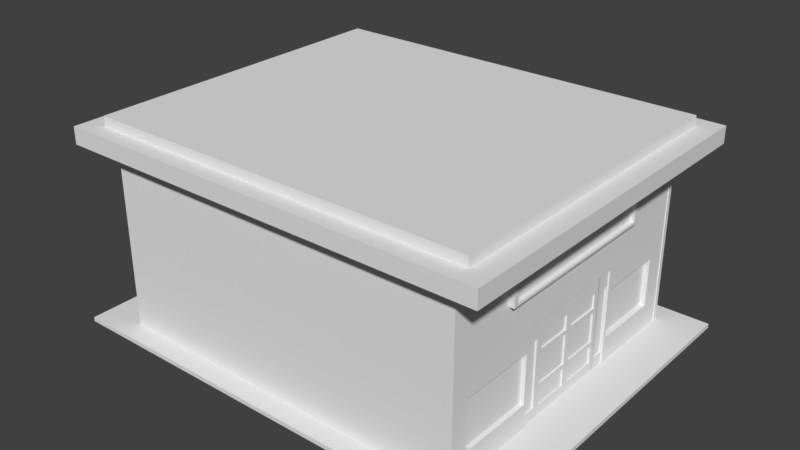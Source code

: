 # Source: loja.blend  (saved by Blender 2.77.0; exported with 4.5.12 LTS)
import bpy
from mathutils import Matrix  # noqa: F401  (used for matrix-valued properties, if any)

bpy.ops.wm.read_factory_settings(use_empty=True)
scene = bpy.context.scene
scene.name = 'Scene'

# ---- collections
col_collection_1 = bpy.data.collections.new('Collection 1'); scene.collection.children.link(col_collection_1)

# ---- materials (node trees are filled in below, after node groups)
mat_material = bpy.data.materials.new('Material')
mat_material.alpha_threshold = 0.0
mat_material.use_transparent_shadow = False
mat_material.roughness = 0.5
mat_material.line_color = (0.0, 0.0, 0.0, 1.0)

# ---- material node trees

# ---- world
world_world = bpy.data.worlds.new('World'); scene.world = world_world
world_world.color = (0.05088, 0.05088, 0.05088)
world_world.use_sun_shadow = False
world_world.sun_shadow_jitter_overblur = 0.0
world_world.cycles.sampling_method = 'MANUAL'

# ---- meshes
me_cube = bpy.data.meshes.new('Cube')
me_cube.from_pydata([(13.64, 10.9, -0.1318), (13.64, -10.9, -0.1318), (-13.64, -10.9, -0.1318), (-13.64, 10.9, -0.1318), (13.64, 10.9, 0.1318), (13.64, -10.9, 0.1318), (-13.64, -10.9, 0.1318), (-13.64, 10.9, 0.1318)], [], [(0, 1, 2, 3), (4, 7, 6, 5), (0, 4, 5, 1), (1, 5, 6, 2), (2, 6, 7, 3), (4, 0, 3, 7)])
me_cube.materials.append(mat_material)
me_cube.use_remesh_preserve_volume = False
me_cube.use_remesh_preserve_attributes = False
me_cube.use_mirror_vertex_groups = False
me_cube.update()
me_cube_016 = bpy.data.meshes.new('Cube.016')
me_cube_016.from_pydata([(-0.1487, 0.07154, 3.101), (-0.1487, 0.07154, -2.616), (0.1487, 0.07154, 3.101), (0.1487, 0.07154, -2.616), (0.1487, 0.07154, 2.011), (0.1487, 0.07154, 0.868), (0.1487, 0.07154, -0.2754), (0.1487, 0.07154, -1.419), (-0.1487, 0.07154, 2.011), (-0.1487, 0.07154, 0.868), (-0.1487, 0.07154, -0.2754), (-0.1487, 0.07154, -1.419), (-0.1487, -0.07672, -2.616), (0.1487, -0.07672, 3.101), (-0.1487, -0.07672, 3.101), (0.1487, -0.07672, -2.616), (-0.1487, -0.07672, 2.011), (-0.1487, -0.07672, 0.868), (-0.1487, -0.07672, -0.2754), (-0.1487, -0.07672, -1.419), (0.1487, -0.07672, 2.011), (0.1487, -0.07672, 0.868), (0.1487, -0.07672, -0.2754), (0.1487, -0.07672, -1.419)], [], [(13, 2, 0, 14), (12, 1, 3, 15), (19, 11, 1, 12), (14, 0, 8, 16), (16, 8, 9, 17), (17, 9, 10, 18), (18, 10, 11, 19), (6, 22, 23, 7), (5, 21, 22, 6), (4, 20, 21, 5), (2, 13, 20, 4), (7, 23, 15, 3), (0, 2, 4, 8), (20, 13, 14, 16), (21, 20, 16, 17), (22, 21, 17, 18), (23, 22, 18, 19), (5, 9, 8, 4), (6, 10, 9, 5), (7, 11, 10, 6), (1, 11, 7, 3), (12, 15, 23, 19)])
me_cube_016.use_remesh_preserve_volume = False
me_cube_016.use_remesh_preserve_attributes = False
me_cube_016.use_mirror_vertex_groups = False
me_cube_016.update()
me_cube_017 = bpy.data.meshes.new('Cube.017')
me_cube_017.from_pydata([(-0.1487, 0.04188, -2.616), (-0.1487, 0.04188, 3.101), (0.1487, 0.04188, -2.616), (0.1487, 0.04188, 3.101), (-0.1487, 0.04188, -1.932), (0.1487, 0.1134, -1.839), (0.1487, 0.1134, 2.213), (-0.1487, 0.04188, 2.306), (0.1487, 0.04188, 2.306), (0.1487, 0.8937, -1.839), (0.1487, 0.8937, 2.213), (0.1487, 0.04188, -1.932), (-0.1487, 0.9652, -2.616), (0.1487, 0.9652, 3.101), (-0.1487, 0.9652, 3.101), (0.1487, 0.9652, -2.616), (-0.1487, 0.9652, 2.306), (-0.1487, 0.9652, 0.868), (-0.1487, 0.9652, -0.2754), (-0.1487, 0.9652, -1.932), (0.1487, 0.9652, 2.306), (0.1487, 0.9652, 0.868), (0.1487, 0.9652, -0.2754), (0.1487, 0.9652, -1.932), (-0.1487, 0.1134, 2.213), (-0.1487, 0.1134, -1.839), (-0.1487, 0.8937, 2.213), (-0.1487, 0.8937, -1.839), (0.05246, 0.1134, 2.213), (0.05246, 0.1134, -1.839), (0.05246, 0.8937, 2.213), (0.05246, 0.8937, -1.839), (-0.03795, 0.8937, 2.213), (-0.03795, 0.8937, -1.839), (-0.03795, 0.1134, 2.213), (-0.03795, 0.1134, -1.839)], [(22, 23), (21, 22), (20, 21), (18, 19), (17, 18), (16, 17)], [(23, 11, 2, 15), (11, 4, 0, 2), (3, 1, 7, 8), (20, 8, 6, 10), (26, 27, 33, 32), (8, 11, 5, 6), (13, 3, 8, 20), (6, 5, 29, 28), (23, 20, 10, 9), (4, 11, 8, 7), (19, 4, 25, 27), (16, 19, 27, 26), (4, 7, 24, 25), (1, 14, 16, 7), (4, 19, 12, 0), (0, 12, 15, 2), (3, 13, 14, 1), (20, 16, 14, 13), (19, 16, 20, 23), (7, 16, 26, 24), (11, 23, 9, 5), (12, 19, 23, 15), (31, 30, 28, 29), (9, 10, 30, 31), (5, 9, 31, 29), (10, 6, 28, 30), (35, 34, 32, 33), (24, 26, 32, 34), (25, 24, 34, 35), (27, 25, 35, 33)])
me_cube_017.use_remesh_preserve_volume = False
me_cube_017.use_remesh_preserve_attributes = False
me_cube_017.use_mirror_vertex_groups = False
me_cube_017.update()
me_cube_015 = bpy.data.meshes.new('Cube.015')
me_cube_015.from_pydata([(-0.1487, -0.07823, -2.616), (-0.1487, -0.07823, 3.101), (0.1487, -0.07823, -2.616), (0.1487, -0.07823, 3.101), (-0.1487, -2.696, 3.101), (-0.1487, -2.696, -2.616), (0.1487, -2.696, 3.101), (0.1487, -2.696, -2.616), (-0.1487, -0.07823, 2.404), (-0.1487, -0.07823, 1.338), (-0.1487, -0.07823, -0.7836), (-0.1487, -0.07823, -2.027), (0.1487, -0.07823, 2.404), (0.1487, -0.07823, 1.338), (0.1487, -0.07823, -0.7836), (0.1487, -0.07823, -2.027), (0.1487, -2.696, 2.404), (0.1487, -2.696, 1.338), (0.1487, -2.696, -0.7836), (0.1487, -2.696, -2.027), (-0.1487, -2.696, 2.404), (-0.1487, -2.696, 1.338), (-0.1487, -2.696, -0.7836), (-0.1487, -2.696, -2.027), (0.1487, -0.2836, 2.32), (0.1487, -0.2836, 1.422), (0.1487, -2.491, 2.32), (0.1487, -2.491, 1.422), (0.1487, -0.2836, 1.172), (0.1487, -0.2836, -0.6171), (0.1487, -2.491, 1.172), (0.1487, -2.491, -0.6171), (0.1487, -0.2836, -0.8811), (0.1487, -0.2836, -1.929), (0.1487, -2.491, -0.8811), (0.1487, -2.491, -1.929), (-0.1487, -0.2319, 2.341), (-0.1487, -0.2319, 1.401), (-0.1487, -2.543, 2.341), (-0.1487, -2.543, 1.401), (-0.1487, -0.2319, 1.214), (-0.1487, -0.2319, -0.659), (-0.1487, -2.543, 1.214), (-0.1487, -2.543, -0.659), (-0.1487, -0.2319, -0.8565), (-0.1487, -0.2319, -1.954), (-0.1487, -2.543, -0.8565), (-0.1487, -2.543, -1.954), (0.04589, -0.2836, 2.32), (0.04589, -0.2836, 1.422), (0.04589, -2.491, 2.32), (0.04589, -2.491, 1.422), (0.04589, -0.2836, 1.172), (0.04589, -0.2836, -0.6171), (0.04589, -2.491, 1.172), (0.04589, -2.491, -0.6171), (0.04589, -0.2836, -0.8811), (0.04589, -0.2836, -1.929), (0.04589, -2.491, -0.8811), (0.04589, -2.491, -1.929), (-0.03537, -0.2319, 2.341), (-0.03537, -0.2319, 1.401), (-0.03537, -2.543, 2.341), (-0.03537, -2.543, 1.401), (-0.03537, -0.2319, 1.214), (-0.03537, -0.2319, -0.659), (-0.03537, -2.543, 1.214), (-0.03537, -2.543, -0.659), (-0.03537, -0.2319, -0.8565), (-0.03537, -0.2319, -1.954), (-0.03537, -2.543, -0.8565), (-0.03537, -2.543, -1.954)], [], [(23, 11, 0, 5), (11, 15, 2, 0), (5, 0, 2, 7), (6, 3, 1, 4), (15, 19, 7, 2), (3, 6, 16, 12), (13, 12, 24, 25), (18, 14, 29, 31), (15, 14, 32, 33), (1, 3, 12, 8), (8, 12, 13, 9), (9, 13, 14, 10), (10, 14, 15, 11), (4, 1, 8, 20), (9, 21, 39, 37), (22, 21, 42, 43), (11, 23, 47, 45), (4, 20, 16, 6), (17, 16, 20, 21), (18, 17, 21, 22), (19, 18, 22, 23), (5, 7, 19, 23), (26, 27, 51, 50), (12, 16, 26, 24), (17, 13, 25, 27), (16, 17, 27, 26), (32, 34, 58, 56), (17, 18, 31, 30), (14, 13, 28, 29), (13, 17, 30, 28), (31, 29, 53, 55), (14, 18, 34, 32), (19, 15, 33, 35), (18, 19, 35, 34), (39, 38, 62, 63), (8, 9, 37, 36), (21, 20, 38, 39), (20, 8, 36, 38), (46, 44, 68, 70), (21, 9, 40, 42), (10, 22, 43, 41), (9, 10, 41, 40), (41, 43, 67, 65), (10, 11, 45, 44), (23, 22, 46, 47), (22, 10, 44, 46), (48, 50, 51, 49), (52, 54, 55, 53), (56, 58, 59, 57), (29, 28, 52, 53), (35, 33, 57, 59), (24, 26, 50, 48), (30, 31, 55, 54), (33, 32, 56, 57), (27, 25, 49, 51), (28, 30, 54, 52), (34, 35, 59, 58), (25, 24, 48, 49), (62, 60, 61, 63), (66, 64, 65, 67), (70, 68, 69, 71), (40, 41, 65, 64), (45, 47, 71, 69), (38, 36, 60, 62), (43, 42, 66, 67), (44, 45, 69, 68), (37, 39, 63, 61), (42, 40, 64, 66), (47, 46, 70, 71), (36, 37, 61, 60)])
me_cube_015.materials.append(None)
me_cube_015.use_remesh_preserve_volume = False
me_cube_015.use_remesh_preserve_attributes = False
me_cube_015.use_mirror_vertex_groups = False
me_cube_015.update()
me_cube_010 = bpy.data.meshes.new('Cube.010')
me_cube_010.from_pydata([(-0.1487, 0.07154, 3.101), (-0.1487, 0.07154, -2.616), (0.1487, 0.07154, 3.101), (0.1487, 0.07154, -2.616), (0.1487, 0.07154, 2.011), (0.1487, 0.07154, 0.868), (0.1487, 0.07154, -0.2754), (0.1487, 0.07154, -1.419), (-0.1487, 0.07154, 2.011), (-0.1487, 0.07154, 0.868), (-0.1487, 0.07154, -0.2754), (-0.1487, 0.07154, -1.419), (-0.1487, -0.07672, -2.616), (0.1487, -0.07672, 3.101), (-0.1487, -0.07672, 3.101), (0.1487, -0.07672, -2.616), (-0.1487, -0.07672, 2.011), (-0.1487, -0.07672, 0.868), (-0.1487, -0.07672, -0.2754), (-0.1487, -0.07672, -1.419), (0.1487, -0.07672, 2.011), (0.1487, -0.07672, 0.868), (0.1487, -0.07672, -0.2754), (0.1487, -0.07672, -1.419)], [], [(13, 2, 0, 14), (12, 1, 3, 15), (19, 11, 1, 12), (14, 0, 8, 16), (16, 8, 9, 17), (17, 9, 10, 18), (18, 10, 11, 19), (6, 22, 23, 7), (5, 21, 22, 6), (4, 20, 21, 5), (2, 13, 20, 4), (7, 23, 15, 3), (0, 2, 4, 8), (20, 13, 14, 16), (21, 20, 16, 17), (22, 21, 17, 18), (23, 22, 18, 19), (5, 9, 8, 4), (6, 10, 9, 5), (7, 11, 10, 6), (1, 11, 7, 3), (12, 15, 23, 19)])
me_cube_010.use_remesh_preserve_volume = False
me_cube_010.use_remesh_preserve_attributes = False
me_cube_010.use_mirror_vertex_groups = False
me_cube_010.update()
me_cube_008 = bpy.data.meshes.new('Cube.008')
me_cube_008.from_pydata([(-0.1487, 2.69, -2.616), (-0.1487, 2.69, 3.101), (0.1487, 2.69, -2.616), (0.1487, 2.69, 3.101), (-0.1487, 0.07154, 3.101), (-0.1487, 0.07154, -2.616), (0.1487, 0.07154, 3.101), (0.1487, 0.07154, -2.616), (-0.1487, 2.69, 2.404), (-0.1487, 2.69, 1.338), (-0.1487, 2.69, -0.7836), (-0.1487, 2.69, -2.027), (0.1487, 2.69, 2.404), (0.1487, 2.69, 1.338), (0.1487, 2.69, -0.7836), (0.1487, 2.69, -2.027), (0.1487, 0.07154, 2.404), (0.1487, 0.07154, 1.338), (0.1487, 0.07154, -0.7836), (0.1487, 0.07154, -2.027), (-0.1487, 0.07154, 2.404), (-0.1487, 0.07154, 1.338), (-0.1487, 0.07154, -0.7836), (-0.1487, 0.07154, -2.027), (0.1487, 2.484, 2.32), (0.1487, 2.484, 1.422), (0.1487, 0.2769, 2.32), (0.1487, 0.2769, 1.422), (0.1487, 2.484, 1.172), (0.1487, 2.484, -0.6171), (0.1487, 0.2769, 1.172), (0.1487, 0.2769, -0.6171), (0.1487, 2.484, -0.8811), (0.1487, 2.484, -1.929), (0.1487, 0.2769, -0.8811), (0.1487, 0.2769, -1.929), (-0.1487, 2.536, 2.341), (-0.1487, 2.536, 1.401), (-0.1487, 0.2252, 2.341), (-0.1487, 0.2252, 1.401), (-0.1487, 2.536, 1.214), (-0.1487, 2.536, -0.659), (-0.1487, 0.2252, 1.214), (-0.1487, 0.2252, -0.659), (-0.1487, 2.536, -0.8565), (-0.1487, 2.536, -1.954), (-0.1487, 0.2252, -0.8565), (-0.1487, 0.2252, -1.954), (0.04589, 2.484, 2.32), (0.04589, 2.484, 1.422), (0.04589, 0.2769, 2.32), (0.04589, 0.2769, 1.422), (0.04589, 2.484, 1.172), (0.04589, 2.484, -0.6171), (0.04589, 0.2769, 1.172), (0.04589, 0.2769, -0.6171), (0.04589, 2.484, -0.8811), (0.04589, 2.484, -1.929), (0.04589, 0.2769, -0.8811), (0.04589, 0.2769, -1.929), (-0.03537, 2.536, 2.341), (-0.03537, 2.536, 1.401), (-0.03537, 0.2252, 2.341), (-0.03537, 0.2252, 1.401), (-0.03537, 2.536, 1.214), (-0.03537, 2.536, -0.659), (-0.03537, 0.2252, 1.214), (-0.03537, 0.2252, -0.659), (-0.03537, 2.536, -0.8565), (-0.03537, 2.536, -1.954), (-0.03537, 0.2252, -0.8565), (-0.03537, 0.2252, -1.954)], [], [(23, 11, 0, 5), (11, 15, 2, 0), (5, 0, 2, 7), (6, 3, 1, 4), (15, 19, 7, 2), (3, 6, 16, 12), (13, 12, 24, 25), (18, 14, 29, 31), (15, 14, 32, 33), (1, 3, 12, 8), (8, 12, 13, 9), (9, 13, 14, 10), (10, 14, 15, 11), (4, 1, 8, 20), (9, 21, 39, 37), (22, 21, 42, 43), (11, 23, 47, 45), (4, 20, 16, 6), (17, 16, 20, 21), (18, 17, 21, 22), (19, 18, 22, 23), (5, 7, 19, 23), (26, 27, 51, 50), (12, 16, 26, 24), (17, 13, 25, 27), (16, 17, 27, 26), (32, 34, 58, 56), (17, 18, 31, 30), (14, 13, 28, 29), (13, 17, 30, 28), (31, 29, 53, 55), (14, 18, 34, 32), (19, 15, 33, 35), (18, 19, 35, 34), (39, 38, 62, 63), (8, 9, 37, 36), (21, 20, 38, 39), (20, 8, 36, 38), (46, 44, 68, 70), (21, 9, 40, 42), (10, 22, 43, 41), (9, 10, 41, 40), (41, 43, 67, 65), (10, 11, 45, 44), (23, 22, 46, 47), (22, 10, 44, 46), (48, 50, 51, 49), (52, 54, 55, 53), (56, 58, 59, 57), (29, 28, 52, 53), (35, 33, 57, 59), (24, 26, 50, 48), (30, 31, 55, 54), (33, 32, 56, 57), (27, 25, 49, 51), (28, 30, 54, 52), (34, 35, 59, 58), (25, 24, 48, 49), (62, 60, 61, 63), (66, 64, 65, 67), (70, 68, 69, 71), (40, 41, 65, 64), (45, 47, 71, 69), (38, 36, 60, 62), (43, 42, 66, 67), (44, 45, 69, 68), (37, 39, 63, 61), (42, 40, 64, 66), (47, 46, 70, 71), (36, 37, 61, 60)])
me_cube_008.materials.append(None)
me_cube_008.use_remesh_preserve_volume = False
me_cube_008.use_remesh_preserve_attributes = False
me_cube_008.use_mirror_vertex_groups = False
me_cube_008.update()
me_cube_009 = bpy.data.meshes.new('Cube.009')
me_cube_009.from_pydata([(-0.1487, -1.0, -2.616), (-0.1487, -1.0, 3.101), (0.1487, -1.0, -2.616), (0.1487, -1.0, 3.101), (-0.1487, -1.0, -1.932), (0.1487, -0.9285, -1.839), (0.1487, -0.9285, 2.213), (-0.1487, -1.0, 2.306), (0.1487, -1.0, 2.306), (0.1487, -0.1482, -1.839), (0.1487, -0.1482, 2.213), (0.1487, -1.0, -1.932), (-0.1487, -0.07672, -2.616), (0.1487, -0.07672, 3.101), (-0.1487, -0.07672, 3.101), (0.1487, -0.07672, -2.616), (-0.1487, -0.07672, 2.306), (-0.1487, -0.07672, 0.868), (-0.1487, -0.07672, -0.2754), (-0.1487, -0.07672, -1.932), (0.1487, -0.07672, 2.306), (0.1487, -0.07672, 0.868), (0.1487, -0.07672, -0.2754), (0.1487, -0.07672, -1.932), (-0.1487, -0.9285, 2.213), (-0.1487, -0.9285, -1.839), (-0.1487, -0.1482, 2.213), (-0.1487, -0.1482, -1.839), (0.05246, -0.9285, 2.213), (0.05246, -0.9285, -1.839), (0.05246, -0.1482, 2.213), (0.05246, -0.1482, -1.839), (-0.03795, -0.1482, 2.213), (-0.03795, -0.1482, -1.839), (-0.03795, -0.9285, 2.213), (-0.03795, -0.9285, -1.839)], [(22, 23), (21, 22), (20, 21), (18, 19), (17, 18), (16, 17)], [(23, 11, 2, 15), (11, 4, 0, 2), (3, 1, 7, 8), (20, 8, 6, 10), (26, 27, 33, 32), (8, 11, 5, 6), (13, 3, 8, 20), (6, 5, 29, 28), (23, 20, 10, 9), (4, 11, 8, 7), (19, 4, 25, 27), (16, 19, 27, 26), (4, 7, 24, 25), (1, 14, 16, 7), (4, 19, 12, 0), (0, 12, 15, 2), (3, 13, 14, 1), (20, 16, 14, 13), (19, 16, 20, 23), (7, 16, 26, 24), (11, 23, 9, 5), (12, 19, 23, 15), (31, 30, 28, 29), (9, 10, 30, 31), (5, 9, 31, 29), (10, 6, 28, 30), (35, 34, 32, 33), (24, 26, 32, 34), (25, 24, 34, 35), (27, 25, 35, 33)])
me_cube_009.use_remesh_preserve_volume = False
me_cube_009.use_remesh_preserve_attributes = False
me_cube_009.use_mirror_vertex_groups = False
me_cube_009.update()
me_cube_019 = bpy.data.meshes.new('Cube.019')
me_cube_019.from_pydata([(-0.7549, -1.601, -0.5889), (-0.7549, -1.601, 0.5889), (-0.7549, 1.601, -0.5889), (-0.7549, 1.601, 0.5889), (0.7549, -1.601, -0.5889), (0.7549, -1.601, 0.5889), (0.7549, 1.601, -0.5889), (0.7549, 1.601, 0.5889), (-0.7549, -1.507, 0.5889), (-0.7549, 1.507, 0.5889), (-0.7549, 1.507, -0.5889), (-0.7549, -1.507, -0.5889), (0.7549, 1.507, 0.5889), (0.7549, -1.507, 0.5889), (0.7549, -1.507, -0.5889), (0.7549, 1.507, -0.5889), (-0.6574, 1.601, 0.5889), (0.6574, 1.601, 0.5889), (0.6574, 1.601, -0.5889), (-0.6574, 1.601, -0.5889), (0.6574, -1.601, 0.5889), (-0.6574, -1.601, 0.5889), (-0.6574, -1.601, -0.5889), (0.6574, -1.601, -0.5889), (0.6574, -1.507, 0.5889), (-0.6574, -1.507, 0.5889), (0.6574, 1.507, 0.5889), (-0.6574, 1.507, 0.5889), (-0.6574, -1.507, -0.5889), (0.6574, -1.507, -0.5889), (-0.6574, 1.507, -0.5889), (0.6574, 1.507, -0.5889), (-0.7549, -1.601, 0.495), (-0.7549, 1.601, 0.495), (0.7549, 1.601, 0.495), (0.7549, -1.601, 0.495), (0.7549, 1.507, 0.495), (0.7549, -1.507, 0.495), (-0.7549, -1.507, 0.495), (-0.7549, 1.507, 0.495), (0.6574, -1.601, 0.495), (-0.6574, -1.601, 0.495), (-0.6574, 1.601, 0.495), (0.6574, 1.601, 0.495), (-0.7549, 1.507, 2.239), (-0.7549, 1.601, 2.239), (0.6574, 1.601, 2.239), (0.7549, 1.601, 2.239), (0.7549, -1.507, 2.239), (0.7549, -1.601, 2.239), (-0.6574, -1.601, 2.239), (-0.7549, -1.601, 2.239), (-0.7549, -1.507, 2.239), (0.7549, 1.507, 2.239), (-0.6574, -1.507, 2.239), (-0.6574, 1.507, 2.239), (-0.6574, 1.601, 2.239), (0.6574, -1.601, 2.239), (0.6574, -1.507, 2.239), (0.6574, 1.507, 2.239), (-0.7549, -2.514, 0.495), (-0.7549, -2.514, 0.5889), (-0.6574, -2.514, 0.5889), (0.7549, -2.514, 0.5889), (0.6574, -2.514, 0.5889), (0.7549, -2.514, 0.495), (0.6574, -2.514, 0.495), (-0.6574, -2.514, 0.495), (-0.7549, 0.766, 0.5889), (-0.7549, 1.405, 0.5889), (-0.7549, 1.405, -0.5889), (-0.7549, 0.766, -0.5889), (0.7549, 1.405, 0.5889), (0.7549, 0.766, 0.5889), (0.7549, 0.766, -0.5889), (0.7549, 1.405, -0.5889), (-0.6574, 1.405, -0.5889), (-0.6574, 0.766, -0.5889), (0.6574, 1.405, -0.5889), (0.6574, 0.766, -0.5889), (0.6574, 1.405, 0.5889), (0.6574, 0.766, 0.5889), (-0.6574, 1.405, 0.5889), (-0.6574, 0.766, 0.5889), (-0.7549, 1.405, 0.495), (-0.7549, 0.766, 0.495), (0.7549, 0.766, 0.495), (0.7549, 1.405, 0.495), (0.6418, 1.397, 0.4712), (0.6418, 0.7736, 0.4712), (-0.6418, 1.397, 0.4712), (-0.6418, 0.7736, 0.4712)], [], [(39, 33, 2, 10), (43, 34, 6, 18), (37, 35, 4, 14), (41, 32, 0, 22), (31, 18, 6, 15), (5, 13, 48, 49), (21, 25, 54, 50), (82, 27, 9, 69), (23, 29, 14, 4), (78, 31, 15, 75), (34, 36, 15, 6), (86, 37, 14, 74), (32, 38, 11, 0), (84, 39, 10, 70), (70, 10, 30, 76), (76, 30, 31, 78), (0, 11, 28, 22), (22, 28, 29, 23), (72, 12, 26, 80), (80, 26, 27, 82), (13, 24, 58, 48), (20, 24, 25, 21), (9, 27, 55, 44), (26, 17, 16, 27), (10, 2, 19, 30), (30, 19, 18, 31), (35, 40, 23, 4), (40, 41, 22, 23), (33, 42, 19, 2), (42, 43, 18, 19), (16, 17, 43, 42), (3, 16, 42, 33), (20, 21, 41, 40), (1, 32, 60, 61), (69, 9, 39, 84), (1, 8, 38, 32), (73, 13, 37, 86), (7, 12, 36, 34), (20, 40, 66, 64), (13, 5, 35, 37), (17, 7, 34, 43), (9, 3, 33, 39), (55, 56, 45, 44), (50, 54, 52, 51), (49, 48, 58, 57), (53, 47, 46, 59), (17, 26, 59, 46), (3, 9, 44, 45), (26, 12, 53, 59), (27, 16, 56, 55), (12, 7, 47, 53), (20, 5, 49, 57), (1, 21, 50, 51), (7, 17, 46, 47), (8, 1, 51, 52), (25, 8, 52, 54), (24, 20, 57, 58), (16, 3, 45, 56), (63, 64, 66, 65), (62, 61, 60, 67), (40, 35, 65, 66), (32, 41, 67, 60), (41, 21, 62, 67), (21, 1, 61, 62), (5, 20, 64, 63), (35, 5, 63, 65), (12, 72, 87, 36), (72, 73, 86, 87), (8, 68, 85, 38), (68, 69, 84, 85), (24, 81, 83, 25), (80, 82, 90, 88), (13, 73, 81, 24), (73, 72, 80, 81), (28, 77, 79, 29), (77, 76, 78, 79), (11, 71, 77, 28), (71, 70, 76, 77), (38, 85, 71, 11), (85, 84, 70, 71), (36, 87, 75, 15), (87, 86, 74, 75), (29, 79, 74, 14), (79, 78, 75, 74), (25, 83, 68, 8), (83, 82, 69, 68), (89, 88, 90, 91), (82, 83, 91, 90), (81, 80, 88, 89), (83, 81, 89, 91)])
me_cube_019.use_remesh_preserve_volume = False
me_cube_019.use_remesh_preserve_attributes = False
me_cube_019.use_mirror_vertex_groups = False
me_cube_019.update()
me_cube_022 = bpy.data.meshes.new('Cube.022')
me_cube_022.from_pydata([(-0.1634, -1.211, -1.513), (-1.079, -0.3508, 1.58), (-0.2831, -1.098, -1.58), (-1.198, -0.2383, 1.513), (1.198, 0.2383, -1.513), (0.2831, 1.098, 1.58), (1.079, 0.3508, -1.58), (0.1634, 1.211, 1.513)], [], [(1, 3, 2, 0), (3, 7, 6, 2), (7, 5, 4, 6), (5, 1, 0, 4), (0, 2, 6, 4), (5, 7, 3, 1)])
me_cube_022.use_remesh_preserve_volume = False
me_cube_022.use_remesh_preserve_attributes = False
me_cube_022.use_mirror_vertex_groups = False
me_cube_022.update()
me_cube_021 = bpy.data.meshes.new('Cube.021')
me_cube_021.from_pydata([(-0.12, -0.4298, -0.1334), (-0.12, -0.4298, 0.1334), (-0.12, 0.4298, -0.1334), (-0.12, 0.4298, 0.1334), (0.12, -0.4298, -0.1334), (0.12, -0.4298, 0.1334), (0.12, 0.4298, -0.1334), (0.12, 0.4298, 0.1334), (-0.12, -0.2575, 0.1334), (-0.12, -0.08556, 0.1334), (-0.12, 0.08636, 0.1334), (-0.12, 0.2583, 0.1334), (-0.12, 0.2583, -0.1334), (-0.12, 0.08636, -0.1334), (-0.12, -0.08556, -0.1334), (-0.12, -0.2575, -0.1334), (0.12, 0.2583, 0.1334), (0.12, 0.08636, 0.1334), (0.12, -0.08556, 0.1334), (0.12, -0.2575, 0.1334), (0.12, -0.2575, -0.1334), (0.12, -0.08556, -0.1334), (0.12, 0.08636, -0.1334), (0.12, 0.2583, -0.1334), (-0.03442, -0.1962, 0.1334), (-0.03442, -0.1469, 0.1334), (0.03442, -0.1469, 0.1334), (0.03442, -0.1962, 0.1334), (-0.03442, -0.02425, 0.1334), (-0.03442, 0.02504, 0.1334), (0.03442, 0.02504, 0.1334), (0.03442, -0.02425, 0.1334), (-0.03442, 0.1477, 0.1334), (-0.03442, 0.197, 0.1334), (0.03442, 0.197, 0.1334), (0.03442, 0.1477, 0.1334), (-0.03442, -0.1962, 0.3496), (-0.03442, -0.1469, 0.3496), (0.03442, -0.1469, 0.3496), (0.03442, -0.1962, 0.3496), (-0.03442, -0.02425, 0.3496), (-0.03442, 0.02504, 0.3496), (0.03442, 0.02504, 0.3496), (0.03442, -0.02425, 0.3496), (-0.03442, 0.1477, 0.3496), (-0.03442, 0.197, 0.3496), (0.03442, 0.197, 0.3496), (0.03442, 0.1477, 0.3496), (-0.04157, -0.2013, 0.3692), (-0.04157, -0.1418, 0.3692), (0.04157, -0.1418, 0.3692), (0.04157, -0.2013, 0.3692), (-0.04157, -0.02938, 0.3692), (-0.04157, 0.03017, 0.3692), (0.04157, 0.03017, 0.3692), (0.04157, -0.02938, 0.3692), (-0.04157, 0.1425, 0.3692), (-0.04157, 0.2021, 0.3692), (0.04157, 0.2021, 0.3692), (0.04157, 0.1425, 0.3692), (-0.05037, -0.2076, 0.3887), (-0.05037, -0.1355, 0.3887), (0.05037, -0.1355, 0.3887), (0.05037, -0.2076, 0.3887), (-0.05037, -0.03568, 0.3887), (-0.05037, 0.03647, 0.3887), (0.05037, 0.03647, 0.3887), (0.05037, -0.03568, 0.3887), (-0.05037, 0.1362, 0.3887), (-0.05037, 0.2084, 0.3887), (0.05037, 0.2084, 0.3887), (0.05037, 0.1362, 0.3887), (-0.0587, -0.2136, 0.4178), (-0.0587, -0.1295, 0.4178), (0.0587, -0.1295, 0.4178), (0.0587, -0.2136, 0.4178), (-0.0587, -0.04164, 0.4178), (-0.0587, 0.04244, 0.4178), (0.0587, 0.04244, 0.4178), (0.0587, -0.04164, 0.4178), (-0.0587, 0.1303, 0.4178), (-0.0587, 0.2144, 0.4178), (0.0587, 0.2144, 0.4178), (0.0587, 0.1303, 0.4178), (-0.06624, -0.219, 0.4483), (-0.06624, -0.1241, 0.4483), (0.06624, -0.1241, 0.4483), (0.06624, -0.219, 0.4483), (-0.06624, -0.04705, 0.4483), (-0.06624, 0.04784, 0.4483), (0.06624, 0.04784, 0.4483), (0.06624, -0.04705, 0.4483), (-0.06624, 0.1249, 0.4483), (-0.06624, 0.2198, 0.4483), (0.06624, 0.2198, 0.4483), (0.06624, 0.1249, 0.4483), (-0.06624, -0.219, 0.6398), (-0.06624, -0.1241, 0.6398), (0.06624, -0.1241, 0.6398), (0.06624, -0.219, 0.6398), (-0.06624, -0.04705, 0.6398), (-0.06624, 0.04784, 0.6398), (0.06624, 0.04784, 0.6398), (0.06624, -0.04705, 0.6398), (-0.06624, 0.1249, 0.6398), (-0.06624, 0.2198, 0.6398), (0.06624, 0.2198, 0.6398), (0.06624, 0.1249, 0.6398), (-0.0534, -0.2098, 0.6637), (-0.0534, -0.1333, 0.6637), (0.0534, -0.1333, 0.6637), (0.0534, -0.2098, 0.6637), (-0.0534, -0.03785, 0.6637), (-0.0534, 0.03864, 0.6637), (0.0534, 0.03864, 0.6637), (0.0534, -0.03785, 0.6637), (-0.0534, 0.1341, 0.6637), (-0.0534, 0.2106, 0.6637), (0.0534, 0.2106, 0.6637), (0.0534, 0.1341, 0.6637), (-0.03794, -0.1987, 0.6817), (-0.03794, -0.1444, 0.6817), (0.03794, -0.1444, 0.6817), (0.03794, -0.1987, 0.6817), (-0.03794, -0.02677, 0.6817), (-0.03794, 0.02757, 0.6817), (0.03794, 0.02757, 0.6817), (0.03794, -0.02677, 0.6817), (-0.03794, 0.1451, 0.6817), (-0.03794, 0.1995, 0.6817), (0.03794, 0.1995, 0.6817), (0.03794, 0.1451, 0.6817)], [], [(11, 3, 2, 12), (3, 7, 6, 2), (19, 5, 4, 20), (5, 1, 0, 4), (12, 2, 6, 23), (16, 7, 3, 11), (5, 19, 8, 1), (8, 19, 27, 24), (18, 17, 30, 31), (11, 10, 32, 33), (0, 15, 20, 4), (15, 14, 21, 20), (14, 13, 22, 21), (13, 12, 23, 22), (7, 16, 23, 6), (16, 17, 22, 23), (17, 18, 21, 22), (18, 19, 20, 21), (1, 8, 15, 0), (8, 9, 14, 15), (9, 10, 13, 14), (10, 11, 12, 13), (27, 26, 38, 39), (9, 8, 24, 25), (18, 9, 25, 26), (19, 18, 26, 27), (32, 35, 47, 44), (9, 18, 31, 28), (10, 9, 28, 29), (17, 10, 29, 30), (30, 29, 41, 42), (16, 11, 33, 34), (17, 16, 34, 35), (10, 17, 35, 32), (39, 38, 50, 51), (46, 45, 57, 58), (41, 40, 52, 53), (29, 28, 40, 41), (34, 33, 45, 46), (24, 27, 39, 36), (31, 30, 42, 43), (33, 32, 44, 45), (26, 25, 37, 38), (28, 31, 43, 40), (35, 34, 46, 47), (25, 24, 36, 37), (58, 57, 69, 70), (53, 52, 64, 65), (54, 53, 65, 66), (45, 44, 56, 57), (43, 42, 54, 55), (36, 39, 51, 48), (47, 46, 58, 59), (40, 43, 55, 52), (38, 37, 49, 50), (44, 47, 59, 56), (37, 36, 48, 49), (42, 41, 53, 54), (65, 64, 76, 77), (66, 65, 77, 78), (61, 60, 72, 73), (51, 50, 62, 63), (57, 56, 68, 69), (55, 54, 66, 67), (48, 51, 63, 60), (59, 58, 70, 71), (52, 55, 67, 64), (50, 49, 61, 62), (56, 59, 71, 68), (49, 48, 60, 61), (78, 77, 89, 90), (73, 72, 84, 85), (80, 83, 95, 92), (70, 69, 81, 82), (63, 62, 74, 75), (69, 68, 80, 81), (67, 66, 78, 79), (60, 63, 75, 72), (71, 70, 82, 83), (64, 67, 79, 76), (62, 61, 73, 74), (68, 71, 83, 80), (85, 84, 96, 97), (92, 95, 107, 104), (86, 85, 97, 98), (77, 76, 88, 89), (82, 81, 93, 94), (75, 74, 86, 87), (81, 80, 92, 93), (79, 78, 90, 91), (72, 75, 87, 84), (83, 82, 94, 95), (76, 79, 91, 88), (74, 73, 85, 86), (97, 96, 108, 109), (104, 107, 119, 116), (98, 97, 109, 110), (90, 89, 101, 102), (89, 88, 100, 101), (94, 93, 105, 106), (87, 86, 98, 99), (93, 92, 104, 105), (91, 90, 102, 103), (84, 87, 99, 96), (95, 94, 106, 107), (88, 91, 103, 100), (116, 119, 131, 128), (110, 109, 121, 122), (112, 115, 127, 124), (102, 101, 113, 114), (101, 100, 112, 113), (106, 105, 117, 118), (99, 98, 110, 111), (105, 104, 116, 117), (103, 102, 114, 115), (96, 99, 111, 108), (107, 106, 118, 119), (100, 103, 115, 112), (123, 122, 121, 120), (127, 126, 125, 124), (131, 130, 129, 128), (109, 108, 120, 121), (114, 113, 125, 126), (113, 112, 124, 125), (118, 117, 129, 130), (111, 110, 122, 123), (117, 116, 128, 129), (115, 114, 126, 127), (108, 111, 123, 120), (119, 118, 130, 131)])
me_cube_021.use_remesh_preserve_volume = False
me_cube_021.use_remesh_preserve_attributes = False
me_cube_021.use_mirror_vertex_groups = False
me_cube_021.update()
me_cube_020 = bpy.data.meshes.new('Cube.020')
me_cube_020.from_pydata([(-1.0, -1.777, -0.3137), (0.3333, -1.777, 0.4631), (-1.0, 1.77, -0.3137), (0.0, 1.77, 0.534), (1.0, -1.777, -0.3137), (0.0, -1.777, 0.534), (1.0, 1.77, -0.3137), (0.6667, -1.777, 0.1805), (0.3333, 1.77, 0.4631), (0.6667, 1.77, 0.1805), (-0.3333, 1.77, 0.4631), (-0.6667, 1.77, 0.1805), (-0.6667, -1.777, 0.1805), (-0.3333, -1.777, 0.4631), (-1.0, -1.738, -0.3137), (0.3333, -1.738, 0.4631), (1.0, -1.738, -0.3137), (0.0, -1.738, 0.534), (0.6667, -1.738, 0.1805), (-0.3333, -1.738, 0.4631), (-0.6667, -1.738, 0.1805), (0.3333, 1.713, 0.4631), (1.0, 1.713, -0.3137), (0.6667, 1.713, 0.1805), (-1.0, 1.713, -0.3137), (0.0, 1.713, 0.534), (-0.3333, 1.713, 0.4631), (-0.6667, 1.713, 0.1805), (0.9257, 1.77, -0.3137), (0.9257, -1.777, -0.3137), (0.9257, -1.738, -0.3137), (0.9257, 1.713, -0.3137), (-0.9376, 1.77, -0.3137), (-0.9376, -1.777, -0.3137), (-0.9376, -1.738, -0.3137), (-0.9376, 1.713, -0.3137)], [], [(27, 11, 2, 24), (3, 8, 9, 6, 28, 32, 2, 11, 10), (18, 7, 4, 16), (5, 13, 12, 0, 33, 29, 4, 7, 1), (31, 28, 6, 22), (17, 5, 1, 15), (15, 1, 7, 18), (25, 3, 10, 26), (26, 10, 11, 27), (13, 19, 20, 12), (5, 17, 19, 13), (21, 15, 18, 23), (25, 17, 15, 21), (29, 30, 16, 4), (23, 18, 16, 22), (12, 20, 14, 0), (9, 23, 22, 6), (3, 25, 21, 8), (8, 21, 23, 9), (19, 26, 27, 20), (17, 25, 26, 19), (30, 31, 22, 16), (20, 27, 24, 14), (33, 34, 30, 29), (35, 32, 28, 31), (24, 2, 32, 35), (0, 14, 34, 33), (14, 24, 35, 34)])
me_cube_020.use_remesh_preserve_volume = False
me_cube_020.use_remesh_preserve_attributes = False
me_cube_020.use_mirror_vertex_groups = False
me_cube_020.update()
me_cylinder_002 = bpy.data.meshes.new('Cylinder.002')
me_cylinder_002.from_pydata([(-0.02912, 0.6125, -2.199e-09), (0.02912, 0.6125, 2.199e-09), (-0.02912, 0.5304, -0.3062), (0.02912, 0.5304, -0.3062), (-0.02912, 0.3062, -0.5304), (0.02912, 0.3062, -0.5304), (-0.02912, -2.677e-08, -0.6125), (0.02912, -2.677e-08, -0.6125), (-0.02912, -0.3062, -0.5304), (0.02912, -0.3062, -0.5304), (-0.02912, -0.5304, -0.3062), (0.02912, -0.5304, -0.3062), (-0.02912, -0.6125, -9.468e-08), (0.02912, -0.6125, -9.028e-08), (-0.02912, -0.5304, 0.3062), (0.02912, -0.5304, 0.3062), (-0.02912, -0.3062, 0.5304), (0.02912, -0.3062, 0.5304), (-0.02912, -2.847e-07, 0.6125), (0.02912, -2.847e-07, 0.6125), (-0.02912, 0.3062, 0.5304), (0.02912, 0.3062, 0.5304), (-0.02912, 0.5304, 0.3062), (0.02912, 0.5304, 0.3062), (0.004362, 0.4737, -0.2735), (0.004362, 0.547, 1.964e-09), (0.004363, 0.2735, -0.4737), (0.004363, -2.391e-08, -0.547), (0.004363, -0.2735, -0.4737), (0.004362, -0.4737, -0.2735), (0.004362, -0.547, -8.064e-08), (0.004362, -0.4737, 0.2735), (0.004362, -0.2735, 0.4737), (0.004362, -2.543e-07, 0.547), (0.004362, 0.2735, 0.4737), (0.004362, 0.4737, 0.2735), (-0.002767, 0.547, -1.964e-09), (-0.002767, 0.4737, -0.2735), (-0.002767, 0.2735, -0.4737), (-0.002767, -2.391e-08, -0.547), (-0.002767, -0.2735, -0.4737), (-0.002767, -0.4737, -0.2735), (-0.002767, -0.547, -8.456e-08), (-0.002767, -0.4737, 0.2735), (-0.002767, -0.2735, 0.4737), (-0.002767, -2.543e-07, 0.547), (-0.002767, 0.2735, 0.4737), (-0.002767, 0.4737, 0.2735)], [], [(0, 1, 3, 2), (2, 3, 5, 4), (4, 5, 7, 6), (6, 7, 9, 8), (8, 9, 11, 10), (10, 11, 13, 12), (12, 13, 15, 14), (14, 15, 17, 16), (16, 17, 19, 18), (18, 19, 21, 20), (17, 15, 31, 32), (20, 21, 23, 22), (22, 23, 1, 0), (8, 10, 41, 40), (24, 25, 35, 34, 33, 32, 31, 30, 29, 28, 27, 26), (15, 13, 30, 31), (13, 11, 29, 30), (11, 9, 28, 29), (9, 7, 27, 28), (1, 23, 35, 25), (3, 1, 25, 24), (7, 5, 26, 27), (23, 21, 34, 35), (5, 3, 24, 26), (21, 19, 33, 34), (19, 17, 32, 33), (36, 37, 38, 39, 40, 41, 42, 43, 44, 45, 46, 47), (6, 8, 40, 39), (22, 0, 36, 47), (0, 2, 37, 36), (4, 6, 39, 38), (20, 22, 47, 46), (2, 4, 38, 37), (18, 20, 46, 45), (16, 18, 45, 44), (14, 16, 44, 43), (12, 14, 43, 42), (10, 12, 42, 41)])
me_cylinder_002.use_remesh_preserve_volume = False
me_cylinder_002.use_remesh_preserve_attributes = False
me_cylinder_002.use_mirror_vertex_groups = False
me_cylinder_002.update()
me_cylinder_003 = bpy.data.meshes.new('Cylinder.003')
me_cylinder_003.from_pydata([(-0.02912, 0.6125, -2.199e-09), (0.02912, 0.6125, 2.199e-09), (-0.02912, 0.5304, -0.3062), (0.02912, 0.5304, -0.3062), (-0.02912, 0.3062, -0.5304), (0.02912, 0.3062, -0.5304), (-0.02912, -2.677e-08, -0.6125), (0.02912, -2.677e-08, -0.6125), (-0.02912, -0.3062, -0.5304), (0.02912, -0.3062, -0.5304), (-0.02912, -0.5304, -0.3062), (0.02912, -0.5304, -0.3062), (-0.02912, -0.6125, -9.468e-08), (0.02912, -0.6125, -9.028e-08), (-0.02912, -0.5304, 0.3062), (0.02912, -0.5304, 0.3062), (-0.02912, -0.3062, 0.5304), (0.02912, -0.3062, 0.5304), (-0.02912, -2.847e-07, 0.6125), (0.02912, -2.847e-07, 0.6125), (-0.02912, 0.3062, 0.5304), (0.02912, 0.3062, 0.5304), (-0.02912, 0.5304, 0.3062), (0.02912, 0.5304, 0.3062), (0.004362, 0.4737, -0.2735), (0.004362, 0.547, 1.964e-09), (0.004363, 0.2735, -0.4737), (0.004363, -2.391e-08, -0.547), (0.004363, -0.2735, -0.4737), (0.004362, -0.4737, -0.2735), (0.004362, -0.547, -8.064e-08), (0.004362, -0.4737, 0.2735), (0.004362, -0.2735, 0.4737), (0.004362, -2.543e-07, 0.547), (0.004362, 0.2735, 0.4737), (0.004362, 0.4737, 0.2735), (-0.002767, 0.547, -1.964e-09), (-0.002767, 0.4737, -0.2735), (-0.002767, 0.2735, -0.4737), (-0.002767, -2.391e-08, -0.547), (-0.002767, -0.2735, -0.4737), (-0.002767, -0.4737, -0.2735), (-0.002767, -0.547, -8.456e-08), (-0.002767, -0.4737, 0.2735), (-0.002767, -0.2735, 0.4737), (-0.002767, -2.543e-07, 0.547), (-0.002767, 0.2735, 0.4737), (-0.002767, 0.4737, 0.2735)], [], [(0, 1, 3, 2), (2, 3, 5, 4), (4, 5, 7, 6), (6, 7, 9, 8), (8, 9, 11, 10), (10, 11, 13, 12), (12, 13, 15, 14), (14, 15, 17, 16), (16, 17, 19, 18), (18, 19, 21, 20), (17, 15, 31, 32), (20, 21, 23, 22), (22, 23, 1, 0), (8, 10, 41, 40), (24, 25, 35, 34, 33, 32, 31, 30, 29, 28, 27, 26), (15, 13, 30, 31), (13, 11, 29, 30), (11, 9, 28, 29), (9, 7, 27, 28), (1, 23, 35, 25), (3, 1, 25, 24), (7, 5, 26, 27), (23, 21, 34, 35), (5, 3, 24, 26), (21, 19, 33, 34), (19, 17, 32, 33), (36, 37, 38, 39, 40, 41, 42, 43, 44, 45, 46, 47), (6, 8, 40, 39), (22, 0, 36, 47), (0, 2, 37, 36), (4, 6, 39, 38), (20, 22, 47, 46), (2, 4, 38, 37), (18, 20, 46, 45), (16, 18, 45, 44), (14, 16, 44, 43), (12, 14, 43, 42), (10, 12, 42, 41)])
me_cylinder_003.use_remesh_preserve_volume = False
me_cylinder_003.use_remesh_preserve_attributes = False
me_cylinder_003.use_mirror_vertex_groups = False
me_cylinder_003.update()
me_cylinder_001 = bpy.data.meshes.new('Cylinder.001')
me_cylinder_001.from_pydata([(-0.02912, 0.6125, -2.199e-09), (0.02912, 0.6125, 2.199e-09), (-0.02912, 0.5304, -0.3062), (0.02912, 0.5304, -0.3062), (-0.02912, 0.3062, -0.5304), (0.02912, 0.3062, -0.5304), (-0.02912, -2.677e-08, -0.6125), (0.02912, -2.677e-08, -0.6125), (-0.02912, -0.3062, -0.5304), (0.02912, -0.3062, -0.5304), (-0.02912, -0.5304, -0.3062), (0.02912, -0.5304, -0.3062), (-0.02912, -0.6125, -9.468e-08), (0.02912, -0.6125, -9.028e-08), (-0.02912, -0.5304, 0.3062), (0.02912, -0.5304, 0.3062), (-0.02912, -0.3062, 0.5304), (0.02912, -0.3062, 0.5304), (-0.02912, -2.847e-07, 0.6125), (0.02912, -2.847e-07, 0.6125), (-0.02912, 0.3062, 0.5304), (0.02912, 0.3062, 0.5304), (-0.02912, 0.5304, 0.3062), (0.02912, 0.5304, 0.3062), (0.004362, 0.4737, -0.2735), (0.004362, 0.547, 1.964e-09), (0.004363, 0.2735, -0.4737), (0.004363, -2.391e-08, -0.547), (0.004363, -0.2735, -0.4737), (0.004362, -0.4737, -0.2735), (0.004362, -0.547, -8.064e-08), (0.004362, -0.4737, 0.2735), (0.004362, -0.2735, 0.4737), (0.004362, -2.543e-07, 0.547), (0.004362, 0.2735, 0.4737), (0.004362, 0.4737, 0.2735), (-0.002767, 0.547, -1.964e-09), (-0.002767, 0.4737, -0.2735), (-0.002767, 0.2735, -0.4737), (-0.002767, -2.391e-08, -0.547), (-0.002767, -0.2735, -0.4737), (-0.002767, -0.4737, -0.2735), (-0.002767, -0.547, -8.456e-08), (-0.002767, -0.4737, 0.2735), (-0.002767, -0.2735, 0.4737), (-0.002767, -2.543e-07, 0.547), (-0.002767, 0.2735, 0.4737), (-0.002767, 0.4737, 0.2735)], [], [(0, 1, 3, 2), (2, 3, 5, 4), (4, 5, 7, 6), (6, 7, 9, 8), (8, 9, 11, 10), (10, 11, 13, 12), (12, 13, 15, 14), (14, 15, 17, 16), (16, 17, 19, 18), (18, 19, 21, 20), (17, 15, 31, 32), (20, 21, 23, 22), (22, 23, 1, 0), (8, 10, 41, 40), (24, 25, 35, 34, 33, 32, 31, 30, 29, 28, 27, 26), (15, 13, 30, 31), (13, 11, 29, 30), (11, 9, 28, 29), (9, 7, 27, 28), (1, 23, 35, 25), (3, 1, 25, 24), (7, 5, 26, 27), (23, 21, 34, 35), (5, 3, 24, 26), (21, 19, 33, 34), (19, 17, 32, 33), (36, 37, 38, 39, 40, 41, 42, 43, 44, 45, 46, 47), (6, 8, 40, 39), (22, 0, 36, 47), (0, 2, 37, 36), (4, 6, 39, 38), (20, 22, 47, 46), (2, 4, 38, 37), (18, 20, 46, 45), (16, 18, 45, 44), (14, 16, 44, 43), (12, 14, 43, 42), (10, 12, 42, 41)])
me_cylinder_001.use_remesh_preserve_volume = False
me_cylinder_001.use_remesh_preserve_attributes = False
me_cylinder_001.use_mirror_vertex_groups = False
me_cylinder_001.update()
me_cube_018 = bpy.data.meshes.new('Cube.018')
me_cube_018.from_pydata([(-1.0, -3.198, 0.3589), (-1.0, -3.198, 0.9819), (-1.0, 3.198, 0.3589), (-1.0, 3.198, 0.9819), (1.0, -3.198, 0.3589), (1.0, -3.198, 0.9819), (1.0, 3.198, 0.3589), (1.0, 3.198, 0.9819), (-1.0, -2.198, 0.9819), (-1.0, -2.198, 0.3589), (1.0, -2.198, 0.9819), (1.0, -2.198, 0.3589), (-1.0, -3.198, -0.9544), (1.0, -3.198, -0.9544), (-1.0, -2.198, -0.9544), (1.0, -2.198, -0.9544), (-1.0, 2.174, 0.9819), (1.0, 2.174, 0.3589), (-1.0, 2.174, 0.3589), (1.0, 2.174, 0.9819), (-1.0, 3.198, -0.9819), (1.0, 3.198, -0.9819), (1.0, 2.174, -0.9819), (-1.0, 2.174, -0.9819)], [], [(16, 3, 2, 18), (3, 7, 6, 2), (10, 5, 4, 11), (5, 1, 0, 4), (17, 18, 23, 22), (19, 7, 3, 16), (5, 10, 8, 1), (9, 11, 15, 14), (19, 10, 11, 17), (1, 8, 9, 0), (12, 14, 15, 13), (11, 4, 13, 15), (4, 0, 12, 13), (0, 9, 14, 12), (7, 19, 17, 6), (10, 19, 16, 8), (9, 18, 17, 11), (8, 16, 18, 9), (23, 20, 21, 22), (18, 2, 20, 23), (2, 6, 21, 20), (6, 17, 22, 21)])
me_cube_018.use_remesh_preserve_volume = False
me_cube_018.use_remesh_preserve_attributes = False
me_cube_018.use_mirror_vertex_groups = False
me_cube_018.update()
me_cube_006 = bpy.data.meshes.new('Cube.006')
me_cube_006.from_pydata([(-5.579, -0.1567, 2.648), (-5.579, -0.1567, 4.648), (5.356, -0.1567, 2.648), (5.356, -0.1567, 4.648), (-5.579, -0.4968, 2.648), (-5.579, -0.4968, 4.648), (5.356, -0.4968, 2.648), (5.356, -0.4968, 4.648), (5.084, -0.4968, 4.512), (5.084, -0.4968, 2.784), (-5.307, -0.4968, 4.512), (-5.307, -0.4968, 2.784), (5.084, -0.2471, 4.512), (5.084, -0.2471, 2.784), (-5.307, -0.2471, 4.512), (-5.307, -0.2471, 2.784)], [], [(1, 3, 2, 0), (3, 7, 6, 2), (4, 6, 9, 11), (5, 1, 0, 4), (0, 2, 6, 4), (5, 7, 3, 1), (11, 9, 13, 15), (7, 5, 10, 8), (6, 7, 8, 9), (5, 4, 11, 10), (12, 14, 15, 13), (8, 10, 14, 12), (10, 11, 15, 14), (9, 8, 12, 13)])
me_cube_006.use_remesh_preserve_volume = False
me_cube_006.use_remesh_preserve_attributes = False
me_cube_006.use_mirror_vertex_groups = False
me_cube_006.update()
me_cube_005 = bpy.data.meshes.new('Cube.005')
me_cube_005.from_pydata([(11.76, 9.856, -0.1318), (11.76, -9.856, -0.1318), (-11.76, -9.856, -0.1318), (-11.76, 9.856, -0.1318), (11.76, 9.856, 2.053), (11.76, -9.856, 2.053), (-11.76, -9.856, 2.053), (-11.76, 9.856, 2.053), (11.76, 9.856, 0.4526), (11.76, 9.856, 1.469), (11.76, -9.856, 0.4526), (11.76, -9.856, 1.469), (-11.76, -9.856, 0.4526), (-11.76, -9.856, 1.469), (-11.76, 9.856, 0.4526), (-11.76, 9.856, 1.469), (13.0, 10.9, 0.4526), (13.0, 10.9, 1.469), (13.0, -10.9, 0.4526), (13.0, -10.9, 1.469), (-13.0, -10.9, 0.4526), (-13.0, -10.9, 1.469), (-13.0, 10.9, 0.4526), (-13.0, 10.9, 1.469)], [], [(0, 1, 2, 3), (4, 7, 6, 5), (9, 4, 5, 11), (11, 5, 6, 13), (13, 6, 7, 15), (8, 0, 3, 14), (4, 9, 15, 7), (15, 9, 17, 23), (2, 12, 14, 3), (14, 12, 20, 22), (1, 10, 12, 2), (12, 10, 18, 20), (0, 8, 10, 1), (10, 8, 16, 18), (17, 16, 22, 23), (20, 21, 23, 22), (18, 19, 21, 20), (16, 17, 19, 18), (9, 11, 19, 17), (11, 13, 21, 19), (13, 15, 23, 21), (8, 14, 22, 16)])
me_cube_005.materials.append(mat_material)
me_cube_005.use_remesh_preserve_volume = False
me_cube_005.use_remesh_preserve_attributes = False
me_cube_005.use_mirror_vertex_groups = False
me_cube_005.update()
me_cube_004 = bpy.data.meshes.new('Cube.004')
me_cube_004.from_pydata([(0.1703, -9.334, -5.272), (0.1703, -9.334, 5.272), (-0.1703, -9.334, -5.272), (-0.1703, -9.334, 5.272), (0.1703, -3.666, -5.272), (0.1703, -3.666, 5.272), (-0.1703, -3.666, -5.272), (-0.1703, -3.666, 5.272), (0.1703, -9.334, 0.5138), (-0.1703, -9.334, 0.5138), (-0.1703, -3.666, 0.5138), (0.1703, -3.666, 0.5138), (0.1703, 3.666, -5.272), (0.1703, 3.666, 5.272), (-0.1703, 3.666, -5.272), (-0.1703, 3.666, 5.272), (0.1703, 9.334, -5.272), (0.1703, 9.334, 5.272), (-0.1703, 9.334, -5.272), (-0.1703, 9.334, 5.272), (0.1703, 3.666, 0.5138), (-0.1703, 3.666, 0.5138), (-0.1703, 9.334, 0.5138), (0.1703, 9.334, 0.5138), (-0.1703, 3.666, -0.5833), (-0.1703, 3.666, -3.804), (-0.1703, 9.334, -0.5833), (-0.1703, 9.334, -3.804), (0.1703, 9.334, -0.5833), (0.1703, 9.334, -3.804), (0.1703, 3.666, -3.804), (0.1703, 3.666, -0.5833), (-0.1703, 8.273, 5.272), (-0.1703, 8.273, -5.272), (0.1703, 8.273, 5.272), (0.1703, 8.273, -5.272), (0.1703, 8.273, 0.5138), (-0.1703, 8.273, 0.5138), (0.1703, 8.273, -0.5833), (0.1703, 8.273, -3.804), (-0.1703, 8.273, -0.5833), (-0.1703, 8.273, -3.804), (-0.1703, -9.334, -0.6509), (-0.1703, -9.334, -3.825), (-0.1703, -3.666, -0.6509), (-0.1703, -3.666, -3.825), (0.1703, -3.666, -0.6509), (0.1703, -3.666, -3.825), (0.1703, -9.334, -3.825), (0.1703, -9.334, -0.6509), (-0.1703, -8.594, 5.272), (-0.1703, -8.594, -5.272), (0.1703, -8.594, 5.272), (0.1703, -8.594, -5.272), (0.1703, -8.594, 0.5138), (-0.1703, -8.594, 0.5138), (0.1703, -8.594, -0.6509), (0.1703, -8.594, -3.825), (-0.1703, -8.594, -0.6509), (-0.1703, -8.594, -3.825), (0.1703, -3.789, -0.7522), (0.1703, -3.789, -3.724), (0.1703, -8.453, -0.7522), (0.1703, -8.453, -3.724), (-0.08207, -3.789, -0.7522), (-0.08207, -3.789, -3.724), (-0.08207, -8.453, -0.7522), (-0.08207, -8.453, -3.724), (0.1703, 3.82, -3.663), (0.1703, 3.82, -0.7244), (0.1703, 8.096, -0.7244), (0.1703, 8.096, -3.663), (-0.1438, 3.82, -3.663), (-0.1438, 3.82, -0.7244), (-0.1438, 8.096, -0.7244), (-0.1438, 8.096, -3.663)], [], [(48, 43, 2, 0), (59, 45, 6, 51), (45, 47, 4, 6), (57, 48, 0, 53), (53, 51, 6, 4), (52, 50, 3, 1), (52, 1, 8, 54), (21, 10, 7, 15), (50, 7, 10, 55), (1, 3, 9, 8), (30, 25, 14, 12), (41, 27, 18, 33), (27, 29, 16, 18), (39, 30, 12, 35), (35, 33, 18, 16), (34, 32, 15, 13), (34, 13, 20, 36), (19, 17, 23, 22), (32, 19, 22, 37), (20, 13, 5, 11), (21, 20, 11, 10), (13, 15, 7, 5), (36, 20, 31, 38), (39, 38, 70, 71), (22, 23, 28, 26), (26, 28, 29, 27), (37, 22, 26, 40), (40, 26, 27, 41), (20, 21, 24, 31), (31, 24, 25, 30), (24, 40, 41, 25), (21, 37, 40, 24), (28, 38, 39, 29), (23, 36, 38, 28), (15, 32, 37, 21), (17, 34, 36, 23), (17, 19, 32, 34), (12, 14, 33, 35), (29, 39, 35, 16), (25, 41, 33, 14), (54, 8, 49, 56), (56, 49, 48, 57), (10, 11, 46, 44), (44, 46, 47, 45), (55, 10, 44, 58), (58, 44, 45, 59), (8, 9, 42, 49), (49, 42, 43, 48), (42, 58, 59, 43), (9, 55, 58, 42), (46, 56, 62, 60), (11, 54, 56, 46), (3, 50, 55, 9), (5, 52, 54, 11), (5, 7, 50, 52), (0, 2, 51, 53), (47, 57, 53, 4), (43, 59, 51, 2), (61, 60, 64, 65), (56, 57, 63, 62), (57, 47, 61, 63), (47, 46, 60, 61), (64, 66, 67, 65), (62, 63, 67, 66), (60, 62, 66, 64), (63, 61, 65, 67), (68, 71, 75, 72), (38, 31, 69, 70), (31, 30, 68, 69), (30, 39, 71, 68), (74, 73, 72, 75), (69, 68, 72, 73), (71, 70, 74, 75), (70, 69, 73, 74)])
me_cube_004.use_remesh_preserve_volume = False
me_cube_004.use_remesh_preserve_attributes = False
me_cube_004.use_mirror_vertex_groups = False
me_cube_004.update()
me_cube_001 = bpy.data.meshes.new('Cube.001')
me_cube_001.from_pydata([(-11.04, -0.1361, -5.272), (-11.04, -0.1361, 5.272), (-11.04, 0.1361, -5.272), (-11.04, 0.1361, 5.272), (11.04, -0.1361, -5.272), (11.04, -0.1361, 5.272), (11.04, 0.1361, -5.272), (11.04, 0.1361, 5.272)], [], [(1, 3, 2, 0), (3, 7, 6, 2), (7, 5, 4, 6), (5, 1, 0, 4), (0, 2, 6, 4), (5, 7, 3, 1)])
me_cube_001.use_remesh_preserve_volume = False
me_cube_001.use_remesh_preserve_attributes = False
me_cube_001.use_mirror_vertex_groups = False
me_cube_001.update()
me_cube_002 = bpy.data.meshes.new('Cube.002')
me_cube_002.from_pydata([(-11.04, -0.1361, -5.272), (-11.04, -0.1361, 5.272), (-11.04, 0.1361, -5.272), (-11.04, 0.1361, 5.272), (11.04, -0.1361, -5.272), (11.04, -0.1361, 5.272), (11.04, 0.1361, -5.272), (11.04, 0.1361, 5.272)], [], [(1, 3, 2, 0), (3, 7, 6, 2), (7, 5, 4, 6), (5, 1, 0, 4), (0, 2, 6, 4), (5, 7, 3, 1)])
me_cube_002.use_remesh_preserve_volume = False
me_cube_002.use_remesh_preserve_attributes = False
me_cube_002.use_mirror_vertex_groups = False
me_cube_002.update()
me_cube_003 = bpy.data.meshes.new('Cube.003')
me_cube_003.from_pydata([(0.1703, -9.334, -5.272), (0.1703, -9.334, 5.272), (-0.1703, -9.334, -5.272), (-0.1703, -9.334, 5.272), (0.1703, 9.334, -5.272), (0.1703, 9.334, 5.272), (-0.1703, 9.334, -5.272), (-0.1703, 9.334, 5.272)], [], [(1, 3, 2, 0), (3, 7, 6, 2), (7, 5, 4, 6), (5, 1, 0, 4), (0, 2, 6, 4), (5, 7, 3, 1)])
me_cube_003.use_remesh_preserve_volume = False
me_cube_003.use_remesh_preserve_attributes = False
me_cube_003.use_mirror_vertex_groups = False
me_cube_003.update()

# ---- objects
ob_floor = bpy.data.objects.new('floor', me_cube)
ob_porta2 = bpy.data.objects.new('porta2', me_cube_016)
ob_partenaomovel2 = bpy.data.objects.new('ParteNaoMovel2', me_cube_017)
ob_partegiratoria2 = bpy.data.objects.new('parteGiratoria2', me_cube_015)
ob_porta1 = bpy.data.objects.new('porta1', me_cube_010)
ob_partegiratoria1 = bpy.data.objects.new('parteGiratoria1', me_cube_008)
ob_partenaomovel1 = bpy.data.objects.new('ParteNaoMovel1', me_cube_009)
ob_carroca = bpy.data.objects.new('carroca', me_cube_019)
ob_placapreco = bpy.data.objects.new('placaPreco', me_cube_022)
ob_recheio = bpy.data.objects.new('recheio', me_cube_021)
ob_toldo = bpy.data.objects.new('toldo', me_cube_020)
ob_roda1 = bpy.data.objects.new('roda1', me_cylinder_002)
ob_roda2 = bpy.data.objects.new('roda2', me_cylinder_003)
ob_roda3 = bpy.data.objects.new('roda3', me_cylinder_001)
ob_mesa = bpy.data.objects.new('mesa', me_cube_018)
ob_placa = bpy.data.objects.new('placa', me_cube_006)
ob_teto = bpy.data.objects.new('teto', me_cube_005)
ob_wall4 = bpy.data.objects.new('wall4', me_cube_004)
ob_wall3 = bpy.data.objects.new('wall3', me_cube_001)
ob_wall2 = bpy.data.objects.new('wall2', me_cube_002)
ob_wall1 = bpy.data.objects.new('wall1', me_cube_003)

# ---- transforms, parenting, visibility, modifiers, constraints
ob_floor.location = (0.0, 0.0, 0.0)
ob_floor.lock_rotations_4d = False
ob_floor.empty_display_type = 'ARROWS'
ob_floor.lineart.crease_threshold = 0.0
ob_porta2.parent = ob_floor
ob_porta2.location = (10.76, 2.671, 2.648)
ob_porta2.lineart.crease_threshold = 0.0
ob_partenaomovel2.parent = ob_porta2
ob_partenaomovel2.matrix_parent_inverse = Matrix(((1.0, 0.0, 0.0, -10.76), (0.0, 1.0, 0.0, -2.671), (0.0, 0.0, 1.0, -2.648), (0.0, 0.0, 0.0, 1.0)))
ob_partenaomovel2.location = (10.76, 2.671, 2.648)
ob_partenaomovel2.lineart.crease_threshold = 0.0
ob_partegiratoria2.parent = ob_porta2
ob_partegiratoria2.matrix_parent_inverse = Matrix(((1.0, 0.0, 0.0, -10.76), (0.0, 1.0, 0.0, -2.671), (0.0, 0.0, 1.0, -2.648), (0.0, 0.0, 0.0, 1.0)))
ob_partegiratoria2.location = (10.76, 2.671, 2.648)
ob_partegiratoria2.lineart.crease_threshold = 0.0
ob_porta1.parent = ob_floor
ob_porta1.location = (10.76, -2.72, 2.648)
ob_porta1.lineart.crease_threshold = 0.0
ob_partegiratoria1.parent = ob_porta1
ob_partegiratoria1.matrix_parent_inverse = Matrix(((1.0, 0.0, 0.0, -10.76), (0.0, 1.0, 0.0, 2.72), (0.0, 0.0, 1.0, -2.648), (0.0, 0.0, 0.0, 1.0)))
ob_partegiratoria1.location = (10.76, -2.72, 2.648)
ob_partegiratoria1.lineart.crease_threshold = 0.0
ob_partenaomovel1.parent = ob_porta1
ob_partenaomovel1.matrix_parent_inverse = Matrix(((1.0, 0.0, 0.0, -10.76), (0.0, 1.0, 0.0, 2.72), (0.0, 0.0, 1.0, -2.648), (0.0, 0.0, 0.0, 1.0)))
ob_partenaomovel1.location = (10.76, -2.72, 2.648)
ob_partenaomovel1.lineart.crease_threshold = 0.0
ob_carroca.parent = ob_floor
ob_carroca.location = (-6.48, 6.993, 1.596)
ob_carroca.rotation_euler = (0.0, -0.0, -1.845)
ob_carroca.scale = (1.53, 1.53, 1.53)
ob_carroca.lineart.crease_threshold = 0.0
ob_placapreco.parent = ob_carroca
ob_placapreco.matrix_parent_inverse = Matrix(((-0.177, -0.6294, 0.0, 3.254), (0.6294, -0.177, 0.0, 5.316), (-7.451e-09, -3.725e-09, 0.6538, -1.043), (0.0, 0.0, 0.0, 1.0)))
ob_placapreco.location = (-2.992, 8.059, 1.676)
ob_placapreco.lineart.crease_threshold = 0.0
ob_recheio.parent = ob_carroca
ob_recheio.matrix_parent_inverse = Matrix(((1.0, 0.0, 0.0, -0.0), (0.0, 1.0, 0.0, -0.0), (0.0, 0.0, 1.0, -1.419), (0.0, 0.0, 0.0, 1.0)))
ob_recheio.location = (0.0, -1.043, 2.142)
ob_recheio.lineart.crease_threshold = 0.0
ob_toldo.parent = ob_carroca
ob_toldo.matrix_parent_inverse = Matrix(((1.0, 0.0, 0.0, -0.0), (0.0, 1.0, 0.0, -0.0), (0.0, 0.0, 1.0, -1.419), (0.0, 0.0, 0.0, 1.0)))
ob_toldo.location = (0.0, 0.0, 3.612)
ob_toldo.lineart.crease_threshold = 0.0
ob_roda1.parent = ob_carroca
ob_roda1.matrix_parent_inverse = Matrix(((1.0, 0.0, 0.0, -0.0), (0.0, 1.0, 0.0, -0.0), (0.0, 0.0, 1.0, -1.419), (0.0, 0.0, 0.0, 1.0)))
ob_roda1.location = (-0.7882, -0.9766, 1.053)
ob_roda1.lineart.crease_threshold = 0.0
ob_roda2.parent = ob_carroca
ob_roda2.matrix_parent_inverse = Matrix(((1.0, 0.0, 0.0, -0.0), (0.0, 1.0, 0.0, -0.0), (0.0, 0.0, 1.0, -1.419), (0.0, 0.0, 0.0, 1.0)))
ob_roda2.location = (-0.01856, 0.9677, 1.053)
ob_roda2.lineart.crease_threshold = 0.0
ob_roda3.parent = ob_carroca
ob_roda3.matrix_parent_inverse = Matrix(((1.0, 0.0, 0.0, -0.0), (0.0, 1.0, 0.0, -0.0), (0.0, 0.0, 1.0, -1.419), (0.0, 0.0, 0.0, 1.0)))
ob_roda3.location = (0.7908, -0.9766, 1.053)
ob_roda3.lineart.crease_threshold = 0.0
ob_mesa.parent = ob_floor
ob_mesa.location = (-6.915, -6.179, 1.091)
ob_mesa.lineart.crease_threshold = 0.0
ob_placa.parent = ob_floor
ob_placa.location = (10.82, -0.04912, 5.309)
ob_placa.rotation_euler = (0.0, -0.0, 1.571)
ob_placa.lineart.crease_threshold = 0.0
ob_teto.parent = ob_floor
ob_teto.location = (0.0, 0.04114, 10.53)
ob_teto.lock_rotations_4d = False
ob_teto.empty_display_type = 'ARROWS'
ob_teto.lineart.crease_threshold = 0.0
ob_wall4.parent = ob_floor
ob_wall4.location = (10.82, -0.04912, 5.309)
ob_wall4.lineart.crease_threshold = 0.0
ob_wall3.parent = ob_floor
ob_wall3.location = (0.0, -9.526, 5.358)
ob_wall3.lineart.crease_threshold = 0.0
ob_wall2.parent = ob_floor
ob_wall2.location = (0.0, 9.403, 5.358)
ob_wall2.lineart.crease_threshold = 0.0
ob_wall1.parent = ob_floor
ob_wall1.location = (-10.91, -0.04912, 5.309)
ob_wall1.lineart.crease_threshold = 0.0

# ---- collection membership
col_collection_1.objects.link(ob_floor)
col_collection_1.objects.link(ob_porta2)
col_collection_1.objects.link(ob_partenaomovel2)
col_collection_1.objects.link(ob_partegiratoria2)
col_collection_1.objects.link(ob_porta1)
col_collection_1.objects.link(ob_partegiratoria1)
col_collection_1.objects.link(ob_partenaomovel1)
col_collection_1.objects.link(ob_carroca)
col_collection_1.objects.link(ob_placapreco)
col_collection_1.objects.link(ob_recheio)
col_collection_1.objects.link(ob_toldo)
col_collection_1.objects.link(ob_roda1)
col_collection_1.objects.link(ob_roda2)
col_collection_1.objects.link(ob_roda3)
col_collection_1.objects.link(ob_mesa)
col_collection_1.objects.link(ob_placa)
col_collection_1.objects.link(ob_teto)
col_collection_1.objects.link(ob_wall4)
col_collection_1.objects.link(ob_wall3)
col_collection_1.objects.link(ob_wall2)
col_collection_1.objects.link(ob_wall1)

# ---- scene / render settings (as saved in the file)
scene.frame_start = 1; scene.frame_end = 48; scene.frame_set(1)
scene.render.engine = 'BLENDER_EEVEE_NEXT'
scene.render.resolution_percentage = 50
scene.render.dither_intensity = 0.0
scene.cycles.use_denoising = False
scene.cycles.samples = 128
scene.cycles.sampling_pattern = 'TABULATED_SOBOL'
scene.cycles.light_sampling_threshold = 0.0
scene.cycles.use_adaptive_sampling = False
scene.cycles.use_light_tree = False
scene.cycles.blur_glossy = 0.0
scene.cycles.sample_clamp_indirect = 0.0
scene.view_settings.view_transform = 'Standard'
bpy.context.view_layer.update()

# ---- added for rendering (the .blend has no active camera and no usable light): camera, sun
cam_auto = bpy.data.cameras.new('AutoCamera')
cam_auto.lens = 50.0
cam_auto.sensor_width = 36.0
cam_auto.clip_end = 1000.0
ob_auto_camera = bpy.data.objects.new('AutoCamera', cam_auto)
scene.collection.objects.link(ob_auto_camera)
ob_auto_camera.location = (34.4093, -41.2743, 33.7519)
ob_auto_camera.rotation_euler = (1.09748, -7.21219e-08, 0.694738)
scene.camera = ob_auto_camera
light_auto_sun = bpy.data.lights.new('AutoSun', 'SUN')
light_auto_sun.energy = 3.0
light_auto_sun.angle = 0.0523599
ob_auto_sun = bpy.data.objects.new('AutoSun', light_auto_sun)
scene.collection.objects.link(ob_auto_sun)
ob_auto_sun.rotation_euler = (0.872665, 0.174533, 0.523599)
bpy.context.view_layer.update()
